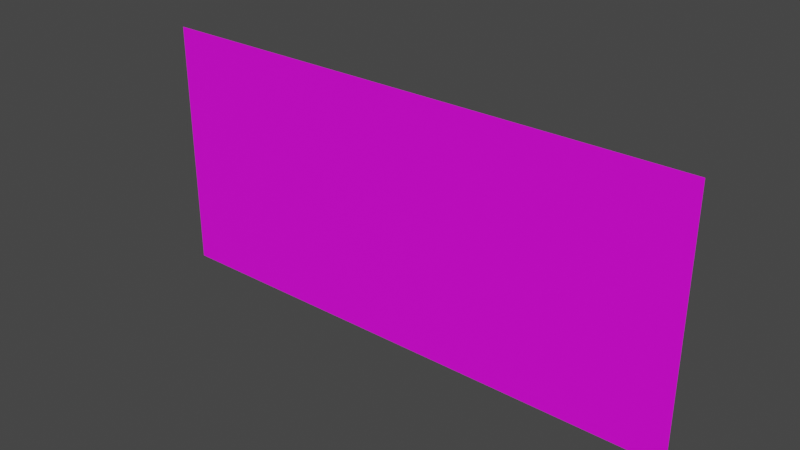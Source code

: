 # Source: multi_uv_mesh.blend  (saved by Blender 2.83.18; exported with 4.5.12 LTS)
import bpy
from mathutils import Matrix  # noqa: F401  (used for matrix-valued properties, if any)

bpy.ops.wm.read_factory_settings(use_empty=True)
scene = bpy.context.scene
scene.name = 'Scene'

# ---- collections
col_collection = bpy.data.collections.new('Collection'); scene.collection.children.link(col_collection)

# ---- images (referenced by path relative to the original .blend; pixels are not part of the script)
import os
ASSET_DIR = os.environ.get("B2B_ASSET_DIR", "")  # directory of the original .blend (textures are referenced by path, not embedded)
HERE = os.path.dirname(os.path.abspath(__file__))  # packed textures are extracted next to this script under _unpacked/

def load_image(name, relpath, width, height, colorspace="sRGB"):
    """Load a texture the original file referenced (path relative to the .blend, or extracted next to this script)."""
    p = next((c for c in (os.path.join(HERE, relpath), os.path.join(ASSET_DIR, relpath)) if relpath and os.path.exists(c)), "")
    if p:
        img = bpy.data.images.load(p, check_existing=True)
        img.name = name
    else:  # same state as the original file: an image datablock whose file is absent (Cycles renders it pink)
        img = bpy.data.images.new(name, width, height)
        img.source = "FILE"
        img.filepath = "//" + (relpath or name)
    img.colorspace_settings.name = colorspace
    return img
img_smoke_png = load_image('smoke.png', 'smoke.png', 1024, 1024, 'sRGB')

# ---- materials (node trees are filled in below, after node groups)
mat_material_004 = bpy.data.materials.new('Material.004')
mat_material_004.preview_render_type = 'FLAT'
mat_material_004.roughness = 0.4899

# ---- material node trees
mat_material_004.use_nodes = True; mat_material_004.node_tree.nodes.clear()
_N = mat_material_004.node_tree.nodes; _L = mat_material_004.node_tree.links
n0 = _N.new('ShaderNodeBsdfPrincipled'); n0.name = 'Principled BSDF'; n0.location = (10, 300)
n0.distribution = 'GGX'
n0.subsurface_method = 'BURLEY'
n0.inputs[3].default_value = 1.45
n0.inputs[27].default_value = (0.0, 0.0, 0.0, 0.0)
n0.inputs[28].default_value = 1.0
n1 = _N.new('ShaderNodeOutputMaterial'); n1.name = 'Material Output'; n1.location = (300, 300)
n2 = _N.new('ShaderNodeTexImage'); n2.name = 'Image Texture'; n2.location = (-280, 260)
n2.image = img_smoke_png
_L.new(n0.outputs[0], n1.inputs[0])
_L.new(n2.outputs[0], n0.inputs[0])
n1.is_active_output = True

# ---- world
world_world = bpy.data.worlds.new('World'); scene.world = world_world
world_world.use_nodes = True; world_world.node_tree.nodes.clear()
_N = world_world.node_tree.nodes; _L = world_world.node_tree.links
n0 = _N.new('ShaderNodeOutputWorld'); n0.name = 'World Output'; n0.location = (300, 300)
n1 = _N.new('ShaderNodeBackground'); n1.name = 'Background'; n1.location = (10, 300)
n1.inputs[0].default_value = (0.05088, 0.05088, 0.05088, 1.0)
_L.new(n1.outputs[0], n0.inputs[0])
n0.is_active_output = True
world_world.color = (0.05088, 0.05088, 0.05088)
world_world.use_sun_shadow = False
world_world.sun_shadow_jitter_overblur = 0.0

# ---- meshes
me_plane = bpy.data.meshes.new('Plane')
me_plane.from_pydata([(-5.046, -7.225e-07, -2.328), (5.046, 1.042e-06, -2.328), (-5.046, -1.042e-06, 2.328), (5.046, 7.225e-07, 2.328)], [], [(0, 1, 3, 2)])
_uv = me_plane.uv_layers.new(name='UVMap')
_uv.uv.foreach_set('vector', [-0.005393, 0.009815, 0.9907, 0.01007, 0.9919, 0.9827, -0.004254, 0.9825])
_uv.active_render = True
_uv = me_plane.uv_layers.new(name='UVMap.001')
_uv.uv.foreach_set('vector', [0.004051, 0.1148, 0.8123, 0.1162, 0.812, 0.8784, 0.003728, 0.8771])
_ca = me_plane.color_attributes.new('Col', 'BYTE_COLOR', 'CORNER')
_ca.data.foreach_set('color', [1.0, 1.0, 1.0, 1.0, 1.0, 1.0, 1.0, 1.0, 1.0, 1.0, 1.0, 1.0, 1.0, 1.0, 1.0, 1.0])
me_plane.materials.append(mat_material_004)
me_plane.use_remesh_fix_poles = True
me_plane.use_remesh_preserve_attributes = False
me_plane.use_mirror_vertex_groups = False
me_plane.update()

# ---- objects
ob_plane = bpy.data.objects.new('Plane', me_plane)

# ---- transforms, parenting, visibility, modifiers, constraints
ob_plane.location = (0.0, 0.0, 0.0)
ob_plane.lineart.crease_threshold = 0.0

# ---- collection membership
col_collection.objects.link(ob_plane)

# ---- scene / render settings (as saved in the file)
scene.frame_start = 1; scene.frame_end = 250; scene.frame_set(0)
scene.render.engine = 'CYCLES'
scene.cycles.use_denoising = False
scene.cycles.samples = 128
scene.cycles.sampling_pattern = 'TABULATED_SOBOL'
scene.cycles.use_adaptive_sampling = False
scene.cycles.use_light_tree = False
scene.cycles.bake_type = 'DIFFUSE'
scene.view_settings.view_transform = 'Filmic'
bpy.context.view_layer.update()

# ---- added for rendering (the .blend has no active camera and no usable light): camera, sun
cam_auto = bpy.data.cameras.new('AutoCamera')
cam_auto.lens = 50.0
cam_auto.sensor_width = 36.0
cam_auto.clip_end = 1000.0
ob_auto_camera = bpy.data.objects.new('AutoCamera', cam_auto)
scene.collection.objects.link(ob_auto_camera)
ob_auto_camera.location = (10.2832, -12.3398, 8.22653)
ob_auto_camera.rotation_euler = (1.09748, -7.21219e-08, 0.694738)
scene.camera = ob_auto_camera
light_auto_sun = bpy.data.lights.new('AutoSun', 'SUN')
light_auto_sun.energy = 3.0
light_auto_sun.angle = 0.0523599
ob_auto_sun = bpy.data.objects.new('AutoSun', light_auto_sun)
scene.collection.objects.link(ob_auto_sun)
ob_auto_sun.rotation_euler = (0.872665, 0.174533, 0.523599)
bpy.context.view_layer.update()

